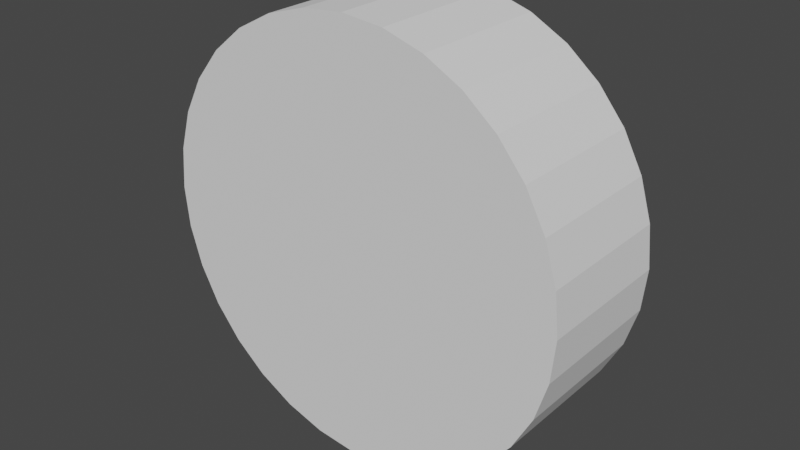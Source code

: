 # Source: circle.blend  (saved by Blender 2.92.15; exported with 4.5.12 LTS)
import bpy
from mathutils import Matrix  # noqa: F401  (used for matrix-valued properties, if any)

bpy.ops.wm.read_factory_settings(use_empty=True)
scene = bpy.context.scene
scene.name = 'Scene'

# ---- collections
col_collection = bpy.data.collections.new('Collection'); scene.collection.children.link(col_collection)

# ---- world
world_world = bpy.data.worlds.new('World'); scene.world = world_world
world_world.use_nodes = True; world_world.node_tree.nodes.clear()
_N = world_world.node_tree.nodes; _L = world_world.node_tree.links
n0 = _N.new('ShaderNodeOutputWorld'); n0.name = 'World Output'; n0.location = (300, 300)
n1 = _N.new('ShaderNodeBackground'); n1.name = 'Background'; n1.location = (10, 300)
n1.inputs[0].default_value = (0.05088, 0.05088, 0.05088, 1.0)
_L.new(n1.outputs[0], n0.inputs[0])
n0.is_active_output = True
world_world.color = (0.05088, 0.05088, 0.05088)
world_world.use_sun_shadow = False
world_world.sun_shadow_jitter_overblur = 0.0

# ---- meshes
me_circle = bpy.data.meshes.new('Circle')
me_circle.from_pydata([(-0.075, -0.025, -5.47e-09), (-0.07356, -0.025, 0.01463), (-0.06929, -0.025, 0.0287), (-0.06236, -0.025, 0.04167), (-0.05303, -0.025, 0.05303), (-0.04167, -0.025, 0.06236), (-0.0287, -0.025, 0.06929), (-0.01463, -0.025, 0.07356), (1.743e-08, -0.025, 0.075), (0.01463, -0.025, 0.07356), (0.0287, -0.025, 0.06929), (0.04167, -0.025, 0.06236), (0.05303, -0.025, 0.05303), (0.06236, -0.025, 0.04167), (0.06929, -0.025, 0.0287), (0.07356, -0.025, 0.01463), (0.075, -0.025, -2.991e-08), (0.07356, -0.025, -0.01463), (0.06929, -0.025, -0.0287), (0.06236, -0.025, -0.04167), (0.05303, -0.025, -0.05303), (0.04167, -0.025, -0.06236), (0.0287, -0.025, -0.06929), (0.01463, -0.025, -0.07356), (-4.932e-08, -0.025, -0.075), (-0.01463, -0.025, -0.07356), (-0.0287, -0.025, -0.06929), (-0.04167, -0.025, -0.06236), (-0.05303, -0.025, -0.05303), (-0.06236, -0.025, -0.04167), (-0.06929, -0.025, -0.0287), (-0.07356, -0.025, -0.01463), (-0.075, 0.025, -7.656e-09), (-0.07356, 0.025, 0.01463), (-0.06929, 0.025, 0.0287), (-0.06236, 0.025, 0.04167), (-0.05303, 0.025, 0.05303), (-0.04167, 0.025, 0.06236), (-0.0287, 0.025, 0.06929), (-0.01463, 0.025, 0.07356), (1.525e-08, 0.025, 0.075), (0.01463, 0.025, 0.07356), (0.0287, 0.025, 0.06929), (0.04167, 0.025, 0.06236), (0.05303, 0.025, 0.05303), (0.06236, 0.025, 0.04167), (0.06929, 0.025, 0.0287), (0.07356, 0.025, 0.01463), (0.075, 0.025, -3.209e-08), (0.07356, 0.025, -0.01463), (0.06929, 0.025, -0.0287), (0.06236, 0.025, -0.04167), (0.05303, 0.025, -0.05303), (0.04167, 0.025, -0.06236), (0.0287, 0.025, -0.06929), (0.01463, 0.025, -0.07356), (-5.151e-08, 0.025, -0.075), (-0.01463, 0.025, -0.07356), (-0.0287, 0.025, -0.06929), (-0.04167, 0.025, -0.06236), (-0.05303, 0.025, -0.05303), (-0.06236, 0.025, -0.04167), (-0.06929, 0.025, -0.0287), (-0.07356, 0.025, -0.01463)], [], [(1, 0, 31, 30, 29, 28, 27, 26, 25, 24, 23, 22, 21, 20, 19, 18, 17, 16, 15, 14, 13, 12, 11, 10, 9, 8, 7, 6, 5, 4, 3, 2), (33, 34, 35, 36, 37, 38, 39, 40, 41, 42, 43, 44, 45, 46, 47, 48, 49, 50, 51, 52, 53, 54, 55, 56, 57, 58, 59, 60, 61, 62, 63, 32), (10, 11, 43, 42), (24, 25, 57, 56), (11, 12, 44, 43), (25, 26, 58, 57), (12, 13, 45, 44), (26, 27, 59, 58), (13, 14, 46, 45), (0, 1, 33, 32), (27, 28, 60, 59), (14, 15, 47, 46), (1, 2, 34, 33), (28, 29, 61, 60), (15, 16, 48, 47), (2, 3, 35, 34), (29, 30, 62, 61), (16, 17, 49, 48), (3, 4, 36, 35), (30, 31, 63, 62), (17, 18, 50, 49), (4, 5, 37, 36), (31, 0, 32, 63), (18, 19, 51, 50), (5, 6, 38, 37), (19, 20, 52, 51), (6, 7, 39, 38), (20, 21, 53, 52), (7, 8, 40, 39), (21, 22, 54, 53), (8, 9, 41, 40), (22, 23, 55, 54), (9, 10, 42, 41), (23, 24, 56, 55)])
_uv = me_circle.uv_layers.new(name='UVMap')
_uv.uv.foreach_set('vector', [0.0, 0.0, 0.0, 0.0, 0.0, 0.0, 0.0, 0.0, 0.0, 0.0, 0.0, 0.0, 0.0, 0.0, 0.0, 0.0, 0.0, 0.0, 0.0, 0.0, 0.0, 0.0, 0.0, 0.0, 0.0, 0.0, 0.0, 0.0, 0.0, 0.0, 0.0, 0.0, 0.0, 0.0, 0.0, 0.0, 0.0, 0.0, 0.0, 0.0, 0.0, 0.0, 0.0, 0.0, 0.0, 0.0, 0.0, 0.0, 0.0, 0.0, 0.0, 0.0, 0.0, 0.0, 0.0, 0.0, 0.0, 0.0, 0.0, 0.0, 0.0, 0.0, 0.0, 0.0, 0.0, 0.0, 0.0, 0.0, 0.0, 0.0, 0.0, 0.0, 0.0, 0.0, 0.0, 0.0, 0.0, 0.0, 0.0, 0.0, 0.0, 0.0, 0.0, 0.0, 0.0, 0.0, 0.0, 0.0, 0.0, 0.0, 0.0, 0.0, 0.0, 0.0, 0.0, 0.0, 0.0, 0.0, 0.0, 0.0, 0.0, 0.0, 0.0, 0.0, 0.0, 0.0, 0.0, 0.0, 0.0, 0.0, 0.0, 0.0, 0.0, 0.0, 0.0, 0.0, 0.0, 0.0, 0.0, 0.0, 0.0, 0.0, 0.0, 0.0, 0.0, 0.0, 0.0, 0.0, 0.0, 0.0, 0.0, 0.0, 0.0, 0.0, 0.0, 0.0, 0.0, 0.0, 0.0, 0.0, 0.0, 0.0, 0.0, 0.0, 0.0, 0.0, 0.0, 0.0, 0.0, 0.0, 0.0, 0.0, 0.0, 0.0, 0.0, 0.0, 0.0, 0.0, 0.0, 0.0, 0.0, 0.0, 0.0, 0.0, 0.0, 0.0, 0.0, 0.0, 0.0, 0.0, 0.0, 0.0, 0.0, 0.0, 0.0, 0.0, 0.0, 0.0, 0.0, 0.0, 0.0, 0.0, 0.0, 0.0, 0.0, 0.0, 0.0, 0.0, 0.0, 0.0, 0.0, 0.0, 0.0, 0.0, 0.0, 0.0, 0.0, 0.0, 0.0, 0.0, 0.0, 0.0, 0.0, 0.0, 0.0, 0.0, 0.0, 0.0, 0.0, 0.0, 0.0, 0.0, 0.0, 0.0, 0.0, 0.0, 0.0, 0.0, 0.0, 0.0, 0.0, 0.0, 0.0, 0.0, 0.0, 0.0, 0.0, 0.0, 0.0, 0.0, 0.0, 0.0, 0.0, 0.0, 0.0, 0.0, 0.0, 0.0, 0.0, 0.0, 0.0, 0.0, 0.0, 0.0, 0.0, 0.0, 0.0, 0.0, 0.0, 0.0, 0.0, 0.0, 0.0, 0.0, 0.0, 0.0, 0.0, 0.0, 0.0, 0.0, 0.0, 0.0, 0.0, 0.0, 0.0, 0.0, 0.0, 0.0, 0.0, 0.0, 0.0, 0.0, 0.0, 0.0, 0.0, 0.0, 0.0, 0.0, 0.0, 0.0, 0.0, 0.0, 0.0, 0.0, 0.0, 0.0, 0.0, 0.0, 0.0, 0.0, 0.0, 0.0, 0.0, 0.0, 0.0, 0.0, 0.0, 0.0, 0.0, 0.0, 0.0, 0.0, 0.0, 0.0, 0.0, 0.0, 0.0, 0.0, 0.0, 0.0, 0.0, 0.0, 0.0, 0.0, 0.0, 0.0, 0.0, 0.0, 0.0, 0.0, 0.0, 0.0, 0.0, 0.0, 0.0, 0.0, 0.0, 0.0, 0.0, 0.0, 0.0, 0.0, 0.0, 0.0, 0.0, 0.0, 0.0, 0.0, 0.0, 0.0, 0.0, 0.0, 0.0, 0.0, 0.0, 0.0, 0.0, 0.0, 0.0, 0.0, 0.0, 0.0, 0.0, 0.0, 0.0, 0.0, 0.0, 0.0, 0.0, 0.0, 0.0, 0.0, 0.0, 0.0, 0.0, 0.0, 0.0, 0.0, 0.0, 0.0, 0.0, 0.0, 0.0, 0.0, 0.0, 0.0, 0.0, 0.0, 0.0, 0.0, 0.0, 0.0, 0.0, 0.0])
me_circle.use_remesh_fix_poles = True
me_circle.use_remesh_preserve_attributes = False
me_circle.use_mirror_vertex_groups = False
me_circle.update()

# ---- objects
ob_circle = bpy.data.objects.new('circle', me_circle)

# ---- transforms, parenting, visibility, modifiers, constraints
ob_circle.location = (0.0, 0.0, 0.0)
ob_circle.lineart.crease_threshold = 0.0

# ---- collection membership
col_collection.objects.link(ob_circle)

# ---- scene / render settings (as saved in the file)
scene.frame_start = 1; scene.frame_end = 250; scene.frame_set(1)
scene.render.engine = 'BLENDER_EEVEE_NEXT'
scene.cycles.use_denoising = False
scene.cycles.samples = 128
scene.cycles.sampling_pattern = 'TABULATED_SOBOL'
scene.cycles.use_adaptive_sampling = False
scene.cycles.use_light_tree = False
scene.view_settings.view_transform = 'Filmic'
bpy.context.view_layer.update()

# ---- added for rendering (the .blend has no active camera and no usable light): camera, sun
cam_auto = bpy.data.cameras.new('AutoCamera')
cam_auto.lens = 50.0
cam_auto.sensor_width = 36.0
cam_auto.clip_end = 1000.0
ob_auto_camera = bpy.data.objects.new('AutoCamera', cam_auto)
scene.collection.objects.link(ob_auto_camera)
ob_auto_camera.location = (0.201648, -0.241978, 0.161318)
ob_auto_camera.rotation_euler = (1.09748, -7.21219e-08, 0.694738)
scene.camera = ob_auto_camera
light_auto_sun = bpy.data.lights.new('AutoSun', 'SUN')
light_auto_sun.energy = 3.0
light_auto_sun.angle = 0.0523599
ob_auto_sun = bpy.data.objects.new('AutoSun', light_auto_sun)
scene.collection.objects.link(ob_auto_sun)
ob_auto_sun.rotation_euler = (0.872665, 0.174533, 0.523599)
bpy.context.view_layer.update()
